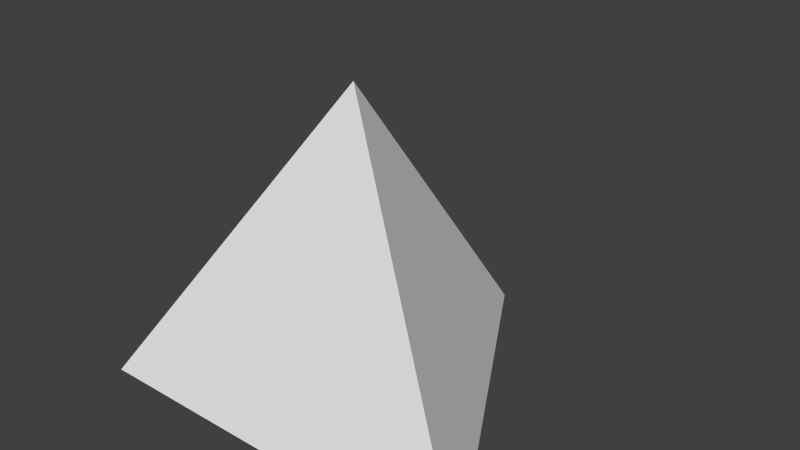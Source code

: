 # Source: triangularPrism.blend  (saved by Blender 2.69.0; exported with 4.5.12 LTS)
import bpy
from mathutils import Matrix  # noqa: F401  (used for matrix-valued properties, if any)

bpy.ops.wm.read_factory_settings(use_empty=True)
scene = bpy.context.scene
scene.name = 'Scene'

# ---- collections
col_collection_1 = bpy.data.collections.new('Collection 1'); scene.collection.children.link(col_collection_1)

# ---- world
world_world = bpy.data.worlds.new('World'); scene.world = world_world
world_world.color = (0.05088, 0.05088, 0.05088)
world_world.use_sun_shadow = False
world_world.sun_shadow_jitter_overblur = 0.0
world_world.cycles.sampling_method = 'MANUAL'
world_world.cycles.sample_map_resolution = 256

# ---- meshes
me_cone = bpy.data.meshes.new('Cone')
me_cone.from_pydata([(0.0, 1.0, -0.655), (0.866, -0.5, -0.655), (0.0, 0.0, 0.655), (-0.866, -0.5, -0.655), (-5.96e-08, -0.5, -0.655), (-0.433, 0.25, -0.655), (0.433, 0.25, -0.655)], [], [(3, 2, 5), (4, 1, 2), (3, 4, 2), (0, 6, 1, 4, 3, 5), (2, 0, 5), (6, 2, 1), (2, 6, 0)])
_uv = me_cone.uv_layers.new(name='UVMap')
_uv.uv.foreach_set('vector', [1.0, 0.0, 1.0, 1.0, 0.0, 0.0, 0.0, 0.0, 1.0, 0.0, 1.0, 1.0, 1.0, 0.0, 1.0, 1.0, 0.0, 0.0, 0.5, 1.0, 0.933, 0.75, 0.933, 0.25, 0.5, 0.0, 0.06699, 0.25, 0.06699, 0.75, 0.0, 0.0, 1.0, 0.0, 1.0, 1.0, 1.0, 1.0, 0.0, 0.0, 1.0, 0.0, 1.0, 1.0, 0.0, 0.0, 1.0, 0.0])
me_cone.use_remesh_preserve_volume = False
me_cone.use_remesh_preserve_attributes = False
me_cone.use_mirror_vertex_groups = False
me_cone.update()

# ---- objects
ob_cone = bpy.data.objects.new('Cone', me_cone)

# ---- transforms, parenting, visibility, modifiers, constraints
ob_cone.location = (0.0, 0.0, 0.0)
ob_cone.lineart.crease_threshold = 0.0

# ---- collection membership
col_collection_1.objects.link(ob_cone)

# ---- scene / render settings (as saved in the file)
scene.frame_start = 1; scene.frame_end = 250; scene.frame_set(1)
scene.render.engine = 'BLENDER_EEVEE_NEXT'
scene.render.image_settings.compression = 90
scene.render.resolution_percentage = 50
scene.render.dither_intensity = 0.0
scene.cycles.use_denoising = False
scene.cycles.samples = 10
scene.cycles.sampling_pattern = 'TABULATED_SOBOL'
scene.cycles.light_sampling_threshold = 0.0
scene.cycles.use_adaptive_sampling = False
scene.cycles.use_light_tree = False
scene.cycles.blur_glossy = 0.0
scene.cycles.volume_bounces = 1
scene.cycles.pixel_filter_type = 'GAUSSIAN'
scene.cycles.sample_clamp_indirect = 0.0
scene.view_settings.view_transform = 'Standard'
bpy.context.view_layer.update()

# ---- added for rendering (the .blend has no active camera and no usable light): camera, sun
cam_auto = bpy.data.cameras.new('AutoCamera')
cam_auto.lens = 50.0
cam_auto.sensor_width = 36.0
cam_auto.clip_end = 1000.0
ob_auto_camera = bpy.data.objects.new('AutoCamera', cam_auto)
scene.collection.objects.link(ob_auto_camera)
ob_auto_camera.location = (2.44198, -2.68038, 1.95358)
ob_auto_camera.rotation_euler = (1.09748, -7.21219e-08, 0.694738)
scene.camera = ob_auto_camera
light_auto_sun = bpy.data.lights.new('AutoSun', 'SUN')
light_auto_sun.energy = 3.0
light_auto_sun.angle = 0.0523599
ob_auto_sun = bpy.data.objects.new('AutoSun', light_auto_sun)
scene.collection.objects.link(ob_auto_sun)
ob_auto_sun.rotation_euler = (0.872665, 0.174533, 0.523599)
bpy.context.view_layer.update()
